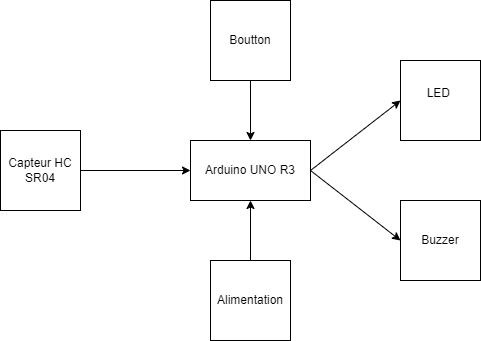

The diagram above was exported from draw.io. Its source (the exported page's mxGraphModel, read from the mxfile embedded in the PNG):
<mxGraphModel dx="1639" dy="892" grid="1" gridSize="10" guides="1" tooltips="1" connect="1" arrows="1" fold="1" page="1" pageScale="1" pageWidth="850" pageHeight="1100" math="0" shadow="0">
  <root>
    <mxCell id="0" />
    <mxCell id="1" parent="0" />
    <mxCell id="J3XjkCwVknreQmnjDns9-1" value="Arduino UNO R3" style="rounded=0;whiteSpace=wrap;html=1;" vertex="1" parent="1">
      <mxGeometry x="350" y="320" width="120" height="60" as="geometry" />
    </mxCell>
    <mxCell id="J3XjkCwVknreQmnjDns9-2" value="Boutton" style="whiteSpace=wrap;html=1;aspect=fixed;" vertex="1" parent="1">
      <mxGeometry x="370" y="180" width="80" height="80" as="geometry" />
    </mxCell>
    <mxCell id="J3XjkCwVknreQmnjDns9-3" value="Capteur HC SR04&lt;div&gt;&lt;/div&gt;" style="whiteSpace=wrap;html=1;aspect=fixed;" vertex="1" parent="1">
      <mxGeometry x="160" y="310" width="80" height="80" as="geometry" />
    </mxCell>
    <mxCell id="J3XjkCwVknreQmnjDns9-5" value="Alimentation" style="whiteSpace=wrap;html=1;aspect=fixed;" vertex="1" parent="1">
      <mxGeometry x="370" y="440" width="80" height="80" as="geometry" />
    </mxCell>
    <mxCell id="J3XjkCwVknreQmnjDns9-6" value="LED&amp;nbsp;&lt;div&gt;&lt;br&gt;&lt;/div&gt;" style="whiteSpace=wrap;html=1;aspect=fixed;" vertex="1" parent="1">
      <mxGeometry x="560" y="240" width="80" height="80" as="geometry" />
    </mxCell>
    <mxCell id="J3XjkCwVknreQmnjDns9-9" value="" style="endArrow=classic;html=1;rounded=0;exitX=1;exitY=0.5;exitDx=0;exitDy=0;entryX=0;entryY=0.5;entryDx=0;entryDy=0;" edge="1" parent="1" source="J3XjkCwVknreQmnjDns9-3" target="J3XjkCwVknreQmnjDns9-1">
      <mxGeometry width="50" height="50" relative="1" as="geometry">
        <mxPoint x="380" y="330" as="sourcePoint" />
        <mxPoint x="430" y="280" as="targetPoint" />
      </mxGeometry>
    </mxCell>
    <mxCell id="J3XjkCwVknreQmnjDns9-10" value="" style="endArrow=classic;html=1;rounded=0;exitX=0.5;exitY=1;exitDx=0;exitDy=0;entryX=0.5;entryY=0;entryDx=0;entryDy=0;" edge="1" parent="1" source="J3XjkCwVknreQmnjDns9-2" target="J3XjkCwVknreQmnjDns9-1">
      <mxGeometry width="50" height="50" relative="1" as="geometry">
        <mxPoint x="350" y="330" as="sourcePoint" />
        <mxPoint x="400" y="280" as="targetPoint" />
      </mxGeometry>
    </mxCell>
    <mxCell id="J3XjkCwVknreQmnjDns9-11" value="" style="endArrow=classic;html=1;rounded=0;exitX=0.5;exitY=0;exitDx=0;exitDy=0;entryX=0.5;entryY=1;entryDx=0;entryDy=0;" edge="1" parent="1" source="J3XjkCwVknreQmnjDns9-5" target="J3XjkCwVknreQmnjDns9-1">
      <mxGeometry width="50" height="50" relative="1" as="geometry">
        <mxPoint x="350" y="330" as="sourcePoint" />
        <mxPoint x="410" y="400" as="targetPoint" />
      </mxGeometry>
    </mxCell>
    <mxCell id="J3XjkCwVknreQmnjDns9-12" value="" style="endArrow=classic;html=1;rounded=0;exitX=1;exitY=0.5;exitDx=0;exitDy=0;entryX=0;entryY=0.5;entryDx=0;entryDy=0;" edge="1" parent="1" source="J3XjkCwVknreQmnjDns9-1" target="J3XjkCwVknreQmnjDns9-6">
      <mxGeometry width="50" height="50" relative="1" as="geometry">
        <mxPoint x="540" y="330" as="sourcePoint" />
        <mxPoint x="550" y="360" as="targetPoint" />
      </mxGeometry>
    </mxCell>
    <mxCell id="J3XjkCwVknreQmnjDns9-15" value="" style="endArrow=classic;html=1;rounded=0;exitX=1;exitY=0.5;exitDx=0;exitDy=0;entryX=0;entryY=0.5;entryDx=0;entryDy=0;" edge="1" parent="1" source="J3XjkCwVknreQmnjDns9-1" target="J3XjkCwVknreQmnjDns9-16">
      <mxGeometry width="50" height="50" relative="1" as="geometry">
        <mxPoint x="550" y="250" as="sourcePoint" />
        <mxPoint x="550" y="400" as="targetPoint" />
      </mxGeometry>
    </mxCell>
    <mxCell id="J3XjkCwVknreQmnjDns9-16" value="Buzzer" style="whiteSpace=wrap;html=1;aspect=fixed;" vertex="1" parent="1">
      <mxGeometry x="560" y="380" width="80" height="80" as="geometry" />
    </mxCell>
  </root>
</mxGraphModel>